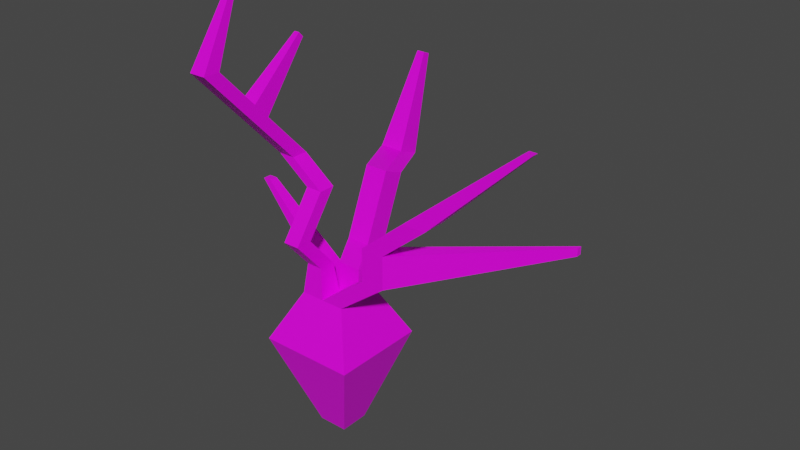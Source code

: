 # Source: wplant1.blend  (saved by Blender 2.91.10; exported with 4.5.12 LTS)
import bpy
from mathutils import Matrix  # noqa: F401  (used for matrix-valued properties, if any)

bpy.ops.wm.read_factory_settings(use_empty=True)
scene = bpy.context.scene
scene.name = 'Scene'

# ---- collections
col_collection = bpy.data.collections.new('Collection'); scene.collection.children.link(col_collection)

# ---- images (referenced by path relative to the original .blend; pixels are not part of the script)
import os
ASSET_DIR = os.environ.get("B2B_ASSET_DIR", "")  # directory of the original .blend (textures are referenced by path, not embedded)
HERE = os.path.dirname(os.path.abspath(__file__))  # packed textures are extracted next to this script under _unpacked/

def load_image(name, relpath, width, height, colorspace="sRGB"):
    """Load a texture the original file referenced (path relative to the .blend, or extracted next to this script)."""
    p = next((c for c in (os.path.join(HERE, relpath), os.path.join(ASSET_DIR, relpath)) if relpath and os.path.exists(c)), "")
    if p:
        img = bpy.data.images.load(p, check_existing=True)
        img.name = name
    else:  # same state as the original file: an image datablock whose file is absent (Cycles renders it pink)
        img = bpy.data.images.new(name, width, height)
        img.source = "FILE"
        img.filepath = "//" + (relpath or name)
    img.colorspace_settings.name = colorspace
    return img
img_material_base_color = load_image('Material Base Color', 'Material Base Color.png', 1024, 1024, 'sRGB')

# ---- materials (node trees are filled in below, after node groups)
mat_material = bpy.data.materials.new('Material')
mat_material.alpha_threshold = 0.0
mat_material.use_transparent_shadow = False
mat_material.line_color = (0.0, 0.0, 0.0, 1.0)

# ---- material node trees
mat_material.use_nodes = True; mat_material.node_tree.nodes.clear()
_N = mat_material.node_tree.nodes; _L = mat_material.node_tree.links
n0 = _N.new('ShaderNodeOutputMaterial'); n0.name = 'Material Output'; n0.location = (300, 300)
n1 = _N.new('ShaderNodeBsdfPrincipled'); n1.name = 'Principled BSDF'; n1.location = (10, 300)
n1.distribution = 'GGX'
n1.subsurface_method = 'BURLEY'
n1.inputs[2].default_value = 0.4
n1.inputs[3].default_value = 1.45
n1.inputs[27].default_value = (0.0, 0.0, 0.0, 1.0)
n1.inputs[28].default_value = 1.0
n2 = _N.new('ShaderNodeTexImage'); n2.name = 'Image Texture'; n2.location = (-280, 280)
n2.image = img_material_base_color
_L.new(n1.outputs[0], n0.inputs[0])
_L.new(n2.outputs[0], n1.inputs[0])
n0.is_active_output = True

# ---- world
world_world = bpy.data.worlds.new('World'); scene.world = world_world
world_world.use_nodes = True; world_world.node_tree.nodes.clear()
_N = world_world.node_tree.nodes; _L = world_world.node_tree.links
n0 = _N.new('ShaderNodeOutputWorld'); n0.name = 'World Output'; n0.location = (300, 300)
n1 = _N.new('ShaderNodeBackground'); n1.name = 'Background'; n1.location = (10, 300)
n1.inputs[0].default_value = (0.05088, 0.05088, 0.05088, 1.0)
_L.new(n1.outputs[0], n0.inputs[0])
n0.is_active_output = True
world_world.color = (0.05088, 0.05088, 0.05088)
world_world.use_sun_shadow = False
world_world.sun_shadow_jitter_overblur = 0.0

# ---- meshes
me_cube = bpy.data.meshes.new('Cube')
me_cube.from_pydata([(0.3078, 0.3078, 0.3078), (0.09441, 0.09441, -0.3078), (0.3078, -0.3078, 0.3078), (0.09441, -0.09441, -0.3078), (-0.3078, 0.3078, 0.3078), (-0.09441, 0.09441, -0.3078), (-0.3078, -0.3078, 0.3078), (-0.09441, -0.09441, -0.3078), (0.1503, 0.1503, 0.6197), (0.1503, -0.1503, 0.6197), (-0.1503, 0.1503, 0.6197), (-0.1503, -0.1503, 0.6197), (0.0, 0.09441, -0.3078), (0.0, -0.3078, 0.3078), (0.0, -0.09441, -0.3078), (0.0, 0.3078, 0.3078), (0.0, -0.1503, 0.6197), (0.0, 0.1503, 0.6197), (-0.09441, 0.0, -0.3078), (0.3078, 0.0, 0.3078), (-0.3078, 0.0, 0.3078), (0.09441, 0.0, -0.3078), (0.1503, 0.0, 0.6197), (-0.1503, 0.0, 0.6197), (0.0, 0.0, 0.6197), (0.0, 0.0, -0.3078), (0.0, 0.1503, 0.6197), (0.1503, 0.1503, 0.6197), (0.1503, 0.0, 0.6197), (0.0, 0.0, 0.6197), (0.0, 0.1447, 0.7552), (0.1503, 0.1447, 0.7552), (0.1503, 0.005627, 0.8123), (0.0, 0.005627, 0.8123), (-0.1019, 0.3419, 0.8058), (0.04845, 0.3419, 0.8058), (0.04845, 0.2028, 0.8628), (-0.1019, 0.2028, 0.8628), (-0.1019, 0.5146, 1.227), (0.04845, 0.5146, 1.227), (0.04845, 0.3755, 1.284), (-0.1019, 0.3755, 1.284), (-0.2255, 0.8006, 1.227), (-0.07516, 0.8006, 1.227), (-0.07516, 0.6615, 1.284), (-0.2255, 0.6615, 1.284), (-0.02304, -0.1273, 0.8142), (-0.1273, -0.1273, 0.8142), (-0.02304, -0.02304, 0.8142), (-0.1273, -0.02304, 0.8142), (-0.02304, -0.3086, 1.025), (-0.1273, -0.3086, 1.025), (-0.02304, -0.2044, 1.025), (-0.1273, -0.2044, 1.025), (-0.02304, -0.1082, 1.302), (-0.1273, -0.1082, 1.302), (-0.02304, -0.00393, 1.302), (-0.1273, -0.00393, 1.302), (-0.2293, -0.1082, 1.457), (-0.3336, -0.1082, 1.457), (-0.2293, -0.00393, 1.457), (-0.3336, -0.00393, 1.457), (-0.2293, -0.7076, 2.097), (-0.3336, -0.7076, 2.097), (-0.2293, -0.6033, 2.097), (-0.3336, -0.6033, 2.097), (0.4687, 0.0, 0.8636), (0.4687, -0.1503, 0.8636), (0.3184, -0.1503, 0.8636), (0.3184, 0.0, 0.8636), (0.4687, 0.0, 1.076), (0.4687, -0.1503, 1.076), (0.3184, -0.1503, 1.076), (0.3184, 0.0, 1.076), (0.761, 0.0, 1.321), (0.761, -0.1503, 1.321), (0.6106, -0.1503, 1.321), (0.6106, 0.0, 1.321), (-0.1754, 0.9883, 1.816), (-0.1252, 0.9883, 1.816), (-0.1252, 0.9419, 1.835), (-0.1754, 0.9419, 1.835), (-0.2293, -0.7076, 2.097), (-0.3336, -0.7076, 2.097), (-0.2293, -0.6033, 2.097), (-0.3336, -0.6033, 2.097), (-0.2671, -0.4279, 2.545), (-0.2958, -0.4279, 2.545), (-0.2671, -0.3991, 2.545), (-0.2958, -0.3991, 2.545), (1.357, -0.05133, 1.902), (1.357, -0.09902, 1.902), (1.309, -0.09902, 1.902), (1.309, -0.05133, 1.902), (-0.6526, 0.0483, 1.15), (-0.6526, 0.102, 1.15), (-0.5988, 0.102, 1.15), (-0.5988, 0.0483, 1.15), (-0.2293, -0.4779, 1.852), (-0.3336, -0.4779, 1.852), (-0.3336, -0.3737, 1.852), (-0.2293, -0.3737, 1.852), (-0.3336, -0.3869, 1.755), (-0.2293, -0.2826, 1.755), (-0.2293, -0.3869, 1.755), (-0.3336, -0.2826, 1.755), (-0.2982, 0.04418, 2.123), (-0.2982, 0.01499, 2.154), (-0.2647, 0.01499, 2.154), (-0.2647, 0.04418, 2.123), (0.4687, 0.0, 0.8636), (0.4687, -0.1503, 0.8636), (0.4687, 0.0, 1.076), (0.4687, -0.1503, 1.076), (1.162, 0.781, 0.9441), (1.162, 0.7445, 0.9441), (1.162, 0.781, 0.9957), (1.162, 0.7445, 0.9957)], [], [(20, 6, 11, 23), (14, 13, 6, 7), (18, 20, 4, 5), (25, 21, 3, 14), (21, 19, 2, 3), (12, 15, 0, 1), (11, 16, 46, 47), (19, 0, 8, 22), (15, 4, 10, 17), (13, 2, 9, 16), (6, 13, 16, 11), (0, 15, 17, 8), (9, 22, 66, 67), (5, 4, 15, 12), (18, 25, 14, 7), (3, 2, 13, 14), (5, 12, 25, 18), (17, 24, 29, 26), (2, 19, 22, 9), (24, 17, 96, 97), (1, 0, 19, 21), (12, 1, 21, 25), (7, 6, 20, 18), (4, 20, 23, 10), (29, 28, 32, 33), (22, 8, 27, 28), (24, 22, 28, 29), (8, 17, 26, 27), (30, 33, 37, 34), (28, 27, 31, 32), (26, 29, 33, 30), (27, 26, 30, 31), (35, 34, 38, 39), (31, 30, 34, 35), (33, 32, 36, 37), (32, 31, 35, 36), (41, 40, 44, 45), (37, 36, 40, 41), (36, 35, 39, 40), (34, 37, 41, 38), (42, 45, 81, 78), (40, 39, 43, 44), (38, 41, 45, 42), (39, 38, 42, 43), (49, 47, 51, 53), (24, 23, 49, 48), (16, 24, 48, 46), (23, 11, 47, 49), (52, 53, 57, 56), (47, 46, 50, 51), (48, 49, 53, 52), (46, 48, 52, 50), (57, 55, 59, 61), (50, 52, 56, 54), (53, 51, 55, 57), (51, 50, 54, 55), (99, 98, 62, 63), (55, 54, 58, 59), (56, 57, 61, 60), (54, 56, 60, 58), (64, 65, 85, 84), (101, 100, 65, 64), (98, 101, 64, 62), (100, 99, 63, 65), (69, 68, 72, 73), (16, 9, 67, 68), (22, 24, 69, 66), (24, 16, 68, 69), (70, 73, 77, 74), (71, 67, 111, 113), (66, 69, 73, 70), (68, 67, 71, 72), (76, 75, 91, 92), (72, 71, 75, 76), (73, 72, 76, 77), (71, 70, 74, 75), (79, 78, 81, 80), (43, 42, 78, 79), (45, 44, 80, 81), (44, 43, 79, 80), (84, 85, 89, 88), (62, 64, 84, 82), (65, 63, 83, 85), (63, 62, 82, 83), (88, 89, 87, 86), (82, 84, 88, 86), (85, 83, 87, 89), (83, 82, 86, 87), (90, 93, 92, 91), (77, 76, 92, 93), (75, 74, 90, 91), (74, 77, 93, 90), (96, 95, 94, 97), (10, 23, 94, 95), (17, 10, 95, 96), (23, 24, 97, 94), (105, 102, 99, 100), (104, 103, 101, 98), (100, 101, 108, 107), (102, 104, 98, 99), (59, 58, 104, 102), (60, 61, 105, 103), (58, 60, 103, 104), (61, 59, 102, 105), (109, 106, 107, 108), (105, 100, 107, 106), (103, 105, 106, 109), (101, 103, 109, 108), (110, 112, 116, 114), (67, 66, 110, 111), (66, 70, 112, 110), (70, 71, 113, 112), (115, 114, 116, 117), (111, 110, 114, 115), (113, 111, 115, 117), (112, 113, 117, 116)])
_uv = me_cube.uv_layers.new(name='UVMap')
_uv.uv.foreach_set('vector', [0.5118, 0.3173, 0.5866, 0.2806, 0.4647, 0.2145, 0.4281, 0.2324, 0.1258, 0.004928, 0.2376, 0.2072, 0.304, 0.1912, 0.1461, 0.0, 0.5637, 0.5401, 0.5118, 0.3173, 0.4369, 0.3539, 0.5407, 0.5513, 0.1736, 0.8875, 0.1736, 0.8533, 0.1395, 0.8533, 0.1395, 0.8875, 0.07917, 0.01622, 0.08564, 0.244, 0.1713, 0.2233, 0.1054, 0.009855, 0.5203, 0.5613, 0.3704, 0.3864, 0.304, 0.419, 0.4999, 0.5712, 0.2528, 0.3198, 0.2204, 0.3276, 0.2355, 0.3964, 0.258, 0.391, 0.08564, 0.244, 0.0, 0.2648, 0.1043, 0.3557, 0.1462, 0.3456, 0.3704, 0.3864, 0.4369, 0.3539, 0.3915, 0.2503, 0.3591, 0.2662, 0.2376, 0.2072, 0.1713, 0.2233, 0.188, 0.3355, 0.2204, 0.3276, 0.304, 0.1912, 0.2376, 0.2072, 0.2204, 0.3276, 0.2528, 0.3198, 0.304, 0.419, 0.3704, 0.3864, 0.3591, 0.2662, 0.3266, 0.2821, 0.3747, 0.9407, 0.429, 0.9393, 0.429, 0.8225, 0.3747, 0.8239, 0.5407, 0.5513, 0.4369, 0.3539, 0.3704, 0.3864, 0.5203, 0.5613, 0.1736, 0.9217, 0.1736, 0.8875, 0.1395, 0.8875, 0.1395, 0.9217, 0.1054, 0.009855, 0.1713, 0.2233, 0.2376, 0.2072, 0.1258, 0.004928, 0.2078, 0.9217, 0.2078, 0.8875, 0.1736, 0.8875, 0.1736, 0.9217, 0.5445, 0.5712, 0.5445, 0.5712, 0.5445, 0.5712, 0.5445, 0.5712, 0.1713, 0.2233, 0.08564, 0.244, 0.1462, 0.3456, 0.188, 0.3355, 0.8989, 0.4596, 0.9533, 0.4596, 0.9323, 0.2395, 0.9128, 0.2395, 0.05291, 0.02258, 0.0, 0.2648, 0.08564, 0.244, 0.07917, 0.01622, 0.2078, 0.8875, 0.2078, 0.8533, 0.1736, 0.8533, 0.1736, 0.8875, 0.5866, 0.5288, 0.5866, 0.2806, 0.5118, 0.3173, 0.5637, 0.5401, 0.4369, 0.3539, 0.5118, 0.3173, 0.4281, 0.2324, 0.3915, 0.2503, 0.1395, 0.9297, 0.1395, 0.8963, 0.06973, 0.8947, 0.06973, 0.9281, 0.5445, 0.5712, 0.5445, 0.5712, 0.5445, 0.5712, 0.5445, 0.5712, 0.5445, 0.5712, 0.5445, 0.5712, 0.5445, 0.5712, 0.5445, 0.5712, 0.5445, 0.5712, 0.5445, 0.5712, 0.5445, 0.5712, 0.5445, 0.5712, 0.3261, 0.8669, 0.304, 0.8225, 0.304, 0.9033, 0.3261, 0.9476, 0.1395, 0.8963, 0.1395, 0.8533, 0.09039, 0.8549, 0.06973, 0.8947, 0.06973, 0.894, 0.06973, 0.8533, 0.0, 0.8548, 0.02067, 0.8925, 0.06973, 0.9302, 0.06973, 0.894, 0.02067, 0.8925, 0.02067, 0.9286, 0.7675, 0.5377, 0.8021, 0.5483, 0.8021, 0.3888, 0.7675, 0.3782, 0.3747, 0.8422, 0.3261, 0.8669, 0.3261, 0.9476, 0.3747, 0.923, 0.6906, 0.5201, 0.7388, 0.5454, 0.7388, 0.4652, 0.6906, 0.4399, 0.7388, 0.5454, 0.7627, 0.5006, 0.7627, 0.4204, 0.7388, 0.4652, 0.9234, 0.8038, 0.8735, 0.7822, 0.8735, 0.895, 0.9234, 0.9166, 0.6626, 0.8063, 0.6309, 0.8166, 0.6309, 0.9769, 0.6626, 0.9666, 0.6309, 0.8166, 0.5866, 0.8092, 0.5866, 0.9695, 0.6309, 0.9769, 0.8021, 0.5483, 0.8442, 0.5396, 0.8442, 0.3801, 0.8021, 0.3888, 0.8861, 0.7822, 0.9289, 0.7785, 0.9289, 0.5602, 0.9146, 0.5615, 0.8735, 0.7822, 0.853, 0.8286, 0.853, 0.9414, 0.8735, 0.895, 0.7126, 0.9191, 0.7319, 0.9647, 0.7319, 0.8519, 0.7126, 0.8063, 0.6626, 0.9407, 0.7126, 0.9191, 0.7126, 0.8063, 0.6626, 0.8279, 0.3978, 0.1689, 0.4232, 0.1565, 0.4337, 0.06621, 0.4083, 0.07862, 0.3957, 0.2483, 0.4281, 0.2324, 0.3978, 0.1689, 0.3753, 0.1799, 0.2204, 0.3276, 0.1786, 0.3378, 0.2065, 0.4034, 0.2355, 0.3964, 0.4281, 0.2324, 0.4647, 0.2145, 0.4232, 0.1565, 0.3978, 0.1689, 0.2833, 0.8541, 0.2455, 0.8533, 0.2455, 0.9294, 0.2833, 0.9302, 0.5445, 0.9926, 0.5823, 0.9918, 0.5823, 0.9289, 0.5445, 0.9297, 0.1772, 0.9217, 0.1395, 0.9224, 0.1395, 0.9895, 0.1772, 0.9888, 0.2355, 0.3964, 0.2065, 0.4034, 0.275, 0.4655, 0.304, 0.4585, 0.8364, 0.8853, 0.7986, 0.8842, 0.7986, 0.958, 0.8364, 0.9591, 0.304, 0.4585, 0.275, 0.4655, 0.2428, 0.5765, 0.2718, 0.5695, 0.4083, 0.07862, 0.4337, 0.06621, 0.3408, 0.0, 0.3155, 0.01241, 0.9366, 0.5447, 0.9744, 0.5456, 0.9744, 0.475, 0.9366, 0.474, 0.9623, 0.6373, 1.0, 0.6366, 1.0, 0.5566, 0.9623, 0.5573, 0.5112, 0.8371, 0.4933, 0.8225, 0.4933, 0.8949, 0.5112, 0.9095, 0.7792, 0.8978, 0.798, 0.8812, 0.798, 0.8063, 0.7792, 0.8229, 0.9366, 0.4746, 0.8989, 0.474, 0.8989, 0.5497, 0.9366, 0.5502, 0.5445, 0.5712, 0.5445, 0.5712, 0.5445, 0.5712, 0.5445, 0.5712, 0.5445, 0.6567, 0.5823, 0.6561, 0.5823, 0.5712, 0.5445, 0.5719, 0.455, 0.7274, 0.4253, 0.7243, 0.4815, 0.8194, 0.5112, 0.8225, 0.6677, 0.7089, 0.6396, 0.7117, 0.5866, 0.8063, 0.6147, 0.8034, 0.6587, 0.1139, 0.6227, 0.09481, 0.5866, 0.1628, 0.6226, 0.1819, 0.2204, 0.3276, 0.188, 0.3355, 0.1401, 0.4379, 0.1726, 0.4301, 0.6644, 0.01694, 0.6325, 0.0, 0.6587, 0.1139, 0.6906, 0.1308, 0.429, 0.9371, 0.4835, 0.9363, 0.4835, 0.8225, 0.429, 0.8233, 0.6545, 0.1988, 0.6226, 0.1819, 0.6432, 0.2931, 0.6751, 0.31, 0.5445, 0.5712, 0.5445, 0.5712, 0.5445, 0.5712, 0.5445, 0.5712, 0.6906, 0.1308, 0.6587, 0.1139, 0.6226, 0.1819, 0.6545, 0.1988, 0.1726, 0.4301, 0.1401, 0.4379, 0.1583, 0.5127, 0.1907, 0.5049, 0.1485, 0.6063, 0.1161, 0.6141, 0.023, 0.8533, 0.03328, 0.8508, 0.1907, 0.5049, 0.1583, 0.5127, 0.1161, 0.6141, 0.1485, 0.6063, 0.8989, 0.0, 0.8445, 0.0008963, 0.8445, 0.1053, 0.8989, 0.1044, 0.853, 0.5566, 0.7986, 0.5582, 0.7986, 0.6655, 0.853, 0.664, 0.2833, 0.8533, 0.2833, 0.8715, 0.3002, 0.8716, 0.3002, 0.8534, 0.853, 0.7676, 0.8861, 0.7822, 0.9146, 0.5615, 0.9036, 0.5566, 0.8989, 0.22, 0.931, 0.211, 0.9433, 0.0, 0.9326, 0.003026, 0.931, 0.211, 0.9749, 0.22, 0.9579, 0.003026, 0.9433, 0.0, 0.7319, 0.9714, 0.7542, 0.9831, 0.7723, 0.8095, 0.7661, 0.8063, 0.5445, 0.5712, 0.5445, 0.5712, 0.5445, 0.5712, 0.5445, 0.5712, 0.5445, 0.5712, 0.5445, 0.5712, 0.5445, 0.5712, 0.5445, 0.5712, 0.5445, 0.5712, 0.5445, 0.5712, 0.5445, 0.5712, 0.5445, 0.5712, 0.6906, 0.5454, 0.6906, 0.5558, 0.701, 0.5558, 0.701, 0.5454, 0.9795, 0.2311, 0.9533, 0.2454, 0.987, 0.4118, 0.9942, 0.4079, 0.7542, 0.9831, 0.7792, 0.9961, 0.7792, 0.8131, 0.7723, 0.8095, 0.9999, 0.22, 0.9795, 0.2311, 0.9942, 0.4079, 0.9999, 0.4048, 0.8806, 0.3713, 0.8803, 0.354, 0.8631, 0.3543, 0.8634, 0.3715, 0.8989, 0.1044, 0.8445, 0.1053, 0.8631, 0.3543, 0.8803, 0.354, 0.853, 0.664, 0.7986, 0.6655, 0.8161, 0.8842, 0.8334, 0.8837, 0.6751, 0.31, 0.6432, 0.2931, 0.6805, 0.5512, 0.6906, 0.5566, 0.9323, 0.2395, 0.9323, 0.22, 0.9128, 0.2201, 0.9128, 0.2395, 0.8445, 0.5502, 0.8989, 0.5502, 0.8744, 0.3715, 0.855, 0.3715, 0.3591, 0.2662, 0.3915, 0.2503, 0.4273, 0.01888, 0.4157, 0.02456, 0.9623, 0.9808, 0.9906, 0.9983, 0.9906, 0.7723, 0.9805, 0.766, 0.6886, 0.6714, 0.6605, 0.6742, 0.6396, 0.7117, 0.6677, 0.7089, 0.4327, 0.6897, 0.403, 0.6866, 0.4253, 0.7243, 0.455, 0.7274, 0.5823, 0.6561, 0.5445, 0.6567, 0.5616, 0.7951, 0.5737, 0.7949, 0.9623, 0.669, 1.0, 0.6683, 1.0, 0.6366, 0.9623, 0.6373, 0.9623, 0.766, 1.0, 0.7653, 1.0, 0.6683, 0.9623, 0.669, 0.2078, 0.9569, 0.2455, 0.9563, 0.2455, 0.8533, 0.2078, 0.8539, 0.3645, 0.5743, 0.3348, 0.5712, 0.403, 0.6866, 0.4327, 0.6897, 0.7529, 0.5566, 0.7248, 0.5595, 0.6605, 0.6742, 0.6886, 0.6714, 0.5616, 0.8059, 0.5737, 0.8057, 0.5737, 0.7949, 0.5616, 0.7951, 0.6886, 0.6714, 0.6677, 0.7089, 0.7919, 0.8063, 0.7986, 0.7943, 0.5823, 0.8059, 0.5445, 0.8059, 0.5595, 0.9289, 0.5716, 0.9289, 0.4253, 0.7243, 0.403, 0.6866, 0.304, 0.8104, 0.3111, 0.8225, 0.7675, 0.3782, 0.8445, 0.3782, 0.8154, 0.0, 0.7967, 0.0, 0.5445, 0.5712, 0.5445, 0.5712, 0.5445, 0.5712, 0.5445, 0.5712, 0.5445, 0.5712, 0.5445, 0.5712, 0.5445, 0.5712, 0.5445, 0.5712, 0.5445, 0.5712, 0.5445, 0.5712, 0.5445, 0.5712, 0.5445, 0.5712, 0.7384, 0.01046, 0.7384, 0.0, 0.7197, 0.0, 0.7197, 0.01046, 0.5445, 0.5712, 0.5112, 0.6143, 0.5364, 0.9924, 0.5445, 0.982, 0.6906, 0.4204, 0.7675, 0.4204, 0.7384, 0.01046, 0.7197, 0.01046, 0.9289, 0.9346, 0.9623, 0.9776, 0.9623, 0.5671, 0.9541, 0.5566])
me_cube.materials.append(mat_material)
me_cube.use_remesh_preserve_volume = False
me_cube.use_remesh_preserve_attributes = False
me_cube.use_mirror_vertex_groups = False
me_cube.update()

# ---- objects
ob_cube = bpy.data.objects.new('Cube', me_cube)

# ---- transforms, parenting, visibility, modifiers, constraints
ob_cube.location = (0.0, 0.0, 0.0)
ob_cube.lock_rotations_4d = False
ob_cube.empty_display_type = 'ARROWS'
ob_cube.lineart.crease_threshold = 0.0

# ---- collection membership
col_collection.objects.link(ob_cube)

# ---- scene / render settings (as saved in the file)
scene.frame_start = 1; scene.frame_end = 250; scene.frame_set(1)
scene.render.engine = 'BLENDER_EEVEE_NEXT'
scene.cycles.use_denoising = False
scene.cycles.samples = 128
scene.cycles.sampling_pattern = 'TABULATED_SOBOL'
scene.cycles.use_adaptive_sampling = False
scene.cycles.use_light_tree = False
scene.view_settings.view_transform = 'Filmic'
bpy.context.view_layer.update()

# ---- added for rendering (the .blend has no active camera and no usable light): camera, sun
cam_auto = bpy.data.cameras.new('AutoCamera')
cam_auto.lens = 50.0
cam_auto.sensor_width = 36.0
cam_auto.clip_end = 1000.0
ob_auto_camera = bpy.data.objects.new('AutoCamera', cam_auto)
scene.collection.objects.link(ob_auto_camera)
ob_auto_camera.location = (3.9412, -4.16668, 3.9898)
ob_auto_camera.rotation_euler = (1.09748, -7.21219e-08, 0.694738)
scene.camera = ob_auto_camera
light_auto_sun = bpy.data.lights.new('AutoSun', 'SUN')
light_auto_sun.energy = 3.0
light_auto_sun.angle = 0.0523599
ob_auto_sun = bpy.data.objects.new('AutoSun', light_auto_sun)
scene.collection.objects.link(ob_auto_sun)
ob_auto_sun.rotation_euler = (0.872665, 0.174533, 0.523599)
bpy.context.view_layer.update()
